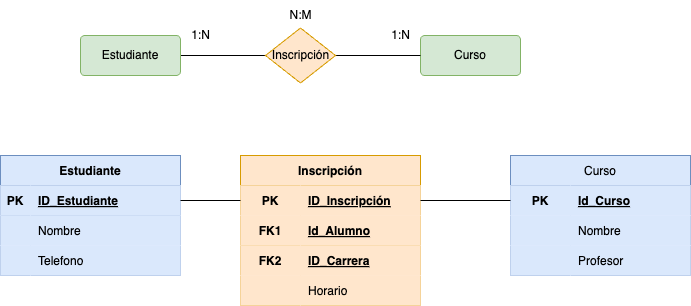

The diagram above was exported from draw.io. Its source (the exported page's mxGraphModel, read from the mxfile embedded in the PNG):
<mxGraphModel dx="616" dy="791" grid="1" gridSize="10" guides="1" tooltips="1" connect="1" arrows="1" fold="1" page="1" pageScale="1" pageWidth="827" pageHeight="1169" math="0" shadow="0">
  <root>
    <mxCell id="0" />
    <mxCell id="1" parent="0" />
    <mxCell id="5" style="edgeStyle=none;html=1;entryX=0;entryY=0.5;entryDx=0;entryDy=0;endArrow=none;endFill=0;" parent="1" source="2" target="4" edge="1">
      <mxGeometry relative="1" as="geometry" />
    </mxCell>
    <mxCell id="2" value="Estudiante" style="rounded=1;arcSize=10;whiteSpace=wrap;html=1;align=center;fillColor=#d5e8d4;strokeColor=#82b366;" parent="1" vertex="1">
      <mxGeometry x="110" y="360" width="100" height="40" as="geometry" />
    </mxCell>
    <mxCell id="3" value="Curso" style="rounded=1;arcSize=10;whiteSpace=wrap;html=1;align=center;fillColor=#d5e8d4;strokeColor=#82b366;" parent="1" vertex="1">
      <mxGeometry x="450" y="360" width="100" height="40" as="geometry" />
    </mxCell>
    <mxCell id="6" style="edgeStyle=none;html=1;endArrow=none;endFill=0;" parent="1" source="4" target="3" edge="1">
      <mxGeometry relative="1" as="geometry" />
    </mxCell>
    <mxCell id="4" value="Inscripción" style="shape=rhombus;html=1;dashed=0;whitespace=wrap;perimeter=rhombusPerimeter;fillColor=#ffe6cc;strokeColor=#d79b00;" parent="1" vertex="1">
      <mxGeometry x="295" y="352.5" width="70" height="55" as="geometry" />
    </mxCell>
    <mxCell id="7" value="1:N" style="text;html=1;align=center;verticalAlign=middle;resizable=0;points=[];autosize=1;strokeColor=none;fillColor=none;" parent="1" vertex="1">
      <mxGeometry x="410" y="345" width="40" height="30" as="geometry" />
    </mxCell>
    <mxCell id="8" value="1:N" style="text;html=1;align=center;verticalAlign=middle;resizable=0;points=[];autosize=1;strokeColor=none;fillColor=none;" parent="1" vertex="1">
      <mxGeometry x="210" y="345" width="40" height="30" as="geometry" />
    </mxCell>
    <mxCell id="9" value="N:M" style="text;html=1;align=center;verticalAlign=middle;resizable=0;points=[];autosize=1;strokeColor=none;fillColor=none;" parent="1" vertex="1">
      <mxGeometry x="305" y="325" width="50" height="30" as="geometry" />
    </mxCell>
    <mxCell id="10" value="Curso" style="shape=table;startSize=30;container=1;collapsible=1;childLayout=tableLayout;fixedRows=1;rowLines=0;fontStyle=0;align=center;resizeLast=1;fillColor=#dae8fc;strokeColor=#6c8ebf;" parent="1" vertex="1">
      <mxGeometry x="540" y="480" width="180" height="120" as="geometry" />
    </mxCell>
    <mxCell id="11" value="" style="shape=tableRow;horizontal=0;startSize=0;swimlaneHead=0;swimlaneBody=0;fillColor=#dae8fc;collapsible=0;dropTarget=0;points=[[0,0.5],[1,0.5]];portConstraint=eastwest;top=0;left=0;right=0;bottom=0;strokeColor=#6c8ebf;" parent="10" vertex="1">
      <mxGeometry y="30" width="180" height="30" as="geometry" />
    </mxCell>
    <mxCell id="12" value="PK" style="shape=partialRectangle;connectable=0;fillColor=#dae8fc;top=0;left=0;bottom=0;right=0;fontStyle=1;overflow=hidden;strokeColor=#6c8ebf;" parent="11" vertex="1">
      <mxGeometry width="60" height="30" as="geometry">
        <mxRectangle width="60" height="30" as="alternateBounds" />
      </mxGeometry>
    </mxCell>
    <mxCell id="13" value="Id_Curso" style="shape=partialRectangle;connectable=0;fillColor=#dae8fc;top=0;left=0;bottom=0;right=0;align=left;spacingLeft=6;fontStyle=5;overflow=hidden;strokeColor=#6c8ebf;" parent="11" vertex="1">
      <mxGeometry x="60" width="120" height="30" as="geometry">
        <mxRectangle width="120" height="30" as="alternateBounds" />
      </mxGeometry>
    </mxCell>
    <mxCell id="37" style="shape=tableRow;horizontal=0;startSize=0;swimlaneHead=0;swimlaneBody=0;fillColor=#dae8fc;collapsible=0;dropTarget=0;points=[[0,0.5],[1,0.5]];portConstraint=eastwest;top=0;left=0;right=0;bottom=0;strokeColor=#6c8ebf;" parent="10" vertex="1">
      <mxGeometry y="60" width="180" height="30" as="geometry" />
    </mxCell>
    <mxCell id="38" style="shape=partialRectangle;connectable=0;fillColor=#dae8fc;top=0;left=0;bottom=0;right=0;fontStyle=1;overflow=hidden;strokeColor=#6c8ebf;" parent="37" vertex="1">
      <mxGeometry width="60" height="30" as="geometry">
        <mxRectangle width="60" height="30" as="alternateBounds" />
      </mxGeometry>
    </mxCell>
    <mxCell id="39" value="Nombre" style="shape=partialRectangle;connectable=0;fillColor=#dae8fc;top=0;left=0;bottom=0;right=0;align=left;spacingLeft=6;fontStyle=0;overflow=hidden;strokeColor=#6c8ebf;" parent="37" vertex="1">
      <mxGeometry x="60" width="120" height="30" as="geometry">
        <mxRectangle width="120" height="30" as="alternateBounds" />
      </mxGeometry>
    </mxCell>
    <mxCell id="40" style="shape=tableRow;horizontal=0;startSize=0;swimlaneHead=0;swimlaneBody=0;fillColor=#dae8fc;collapsible=0;dropTarget=0;points=[[0,0.5],[1,0.5]];portConstraint=eastwest;top=0;left=0;right=0;bottom=0;strokeColor=#6c8ebf;" parent="10" vertex="1">
      <mxGeometry y="90" width="180" height="30" as="geometry" />
    </mxCell>
    <mxCell id="41" style="shape=partialRectangle;connectable=0;fillColor=#dae8fc;top=0;left=0;bottom=0;right=0;fontStyle=1;overflow=hidden;strokeColor=#6c8ebf;" parent="40" vertex="1">
      <mxGeometry width="60" height="30" as="geometry">
        <mxRectangle width="60" height="30" as="alternateBounds" />
      </mxGeometry>
    </mxCell>
    <mxCell id="42" value="Profesor" style="shape=partialRectangle;connectable=0;fillColor=#dae8fc;top=0;left=0;bottom=0;right=0;align=left;spacingLeft=6;fontStyle=0;overflow=hidden;strokeColor=#6c8ebf;" parent="40" vertex="1">
      <mxGeometry x="60" width="120" height="30" as="geometry">
        <mxRectangle width="120" height="30" as="alternateBounds" />
      </mxGeometry>
    </mxCell>
    <mxCell id="23" value="Estudiante" style="shape=table;startSize=30;container=1;collapsible=1;childLayout=tableLayout;fixedRows=1;rowLines=0;fontStyle=1;align=center;resizeLast=1;fillColor=#dae8fc;strokeColor=#6c8ebf;" parent="1" vertex="1">
      <mxGeometry x="30" y="480" width="180" height="120" as="geometry" />
    </mxCell>
    <mxCell id="24" value="" style="shape=tableRow;horizontal=0;startSize=0;swimlaneHead=0;swimlaneBody=0;fillColor=#dae8fc;collapsible=0;dropTarget=0;points=[[0,0.5],[1,0.5]];portConstraint=eastwest;top=0;left=0;right=0;bottom=1;strokeColor=#6c8ebf;" parent="23" vertex="1">
      <mxGeometry y="30" width="180" height="30" as="geometry" />
    </mxCell>
    <mxCell id="25" value="PK" style="shape=partialRectangle;connectable=0;fillColor=#dae8fc;top=0;left=0;bottom=0;right=0;fontStyle=1;overflow=hidden;strokeColor=#6c8ebf;" parent="24" vertex="1">
      <mxGeometry width="30" height="30" as="geometry">
        <mxRectangle width="30" height="30" as="alternateBounds" />
      </mxGeometry>
    </mxCell>
    <mxCell id="26" value="ID_Estudiante" style="shape=partialRectangle;connectable=0;fillColor=#dae8fc;top=0;left=0;bottom=0;right=0;align=left;spacingLeft=6;fontStyle=5;overflow=hidden;strokeColor=#6c8ebf;" parent="24" vertex="1">
      <mxGeometry x="30" width="150" height="30" as="geometry">
        <mxRectangle width="150" height="30" as="alternateBounds" />
      </mxGeometry>
    </mxCell>
    <mxCell id="27" value="" style="shape=tableRow;horizontal=0;startSize=0;swimlaneHead=0;swimlaneBody=0;fillColor=#dae8fc;collapsible=0;dropTarget=0;points=[[0,0.5],[1,0.5]];portConstraint=eastwest;top=0;left=0;right=0;bottom=0;strokeColor=#6c8ebf;" parent="23" vertex="1">
      <mxGeometry y="60" width="180" height="30" as="geometry" />
    </mxCell>
    <mxCell id="28" value="" style="shape=partialRectangle;connectable=0;fillColor=#dae8fc;top=0;left=0;bottom=0;right=0;editable=1;overflow=hidden;strokeColor=#6c8ebf;" parent="27" vertex="1">
      <mxGeometry width="30" height="30" as="geometry">
        <mxRectangle width="30" height="30" as="alternateBounds" />
      </mxGeometry>
    </mxCell>
    <mxCell id="29" value="Nombre" style="shape=partialRectangle;connectable=0;fillColor=#dae8fc;top=0;left=0;bottom=0;right=0;align=left;spacingLeft=6;overflow=hidden;strokeColor=#6c8ebf;" parent="27" vertex="1">
      <mxGeometry x="30" width="150" height="30" as="geometry">
        <mxRectangle width="150" height="30" as="alternateBounds" />
      </mxGeometry>
    </mxCell>
    <mxCell id="30" value="" style="shape=tableRow;horizontal=0;startSize=0;swimlaneHead=0;swimlaneBody=0;fillColor=#dae8fc;collapsible=0;dropTarget=0;points=[[0,0.5],[1,0.5]];portConstraint=eastwest;top=0;left=0;right=0;bottom=0;strokeColor=#6c8ebf;" parent="23" vertex="1">
      <mxGeometry y="90" width="180" height="30" as="geometry" />
    </mxCell>
    <mxCell id="31" value="" style="shape=partialRectangle;connectable=0;fillColor=#dae8fc;top=0;left=0;bottom=0;right=0;editable=1;overflow=hidden;strokeColor=#6c8ebf;" parent="30" vertex="1">
      <mxGeometry width="30" height="30" as="geometry">
        <mxRectangle width="30" height="30" as="alternateBounds" />
      </mxGeometry>
    </mxCell>
    <mxCell id="32" value="Telefono" style="shape=partialRectangle;connectable=0;fillColor=#dae8fc;top=0;left=0;bottom=0;right=0;align=left;spacingLeft=6;overflow=hidden;strokeColor=#6c8ebf;" parent="30" vertex="1">
      <mxGeometry x="30" width="150" height="30" as="geometry">
        <mxRectangle width="150" height="30" as="alternateBounds" />
      </mxGeometry>
    </mxCell>
    <mxCell id="43" value="Inscripción" style="shape=table;startSize=30;container=1;collapsible=1;childLayout=tableLayout;fixedRows=1;rowLines=0;fontStyle=1;align=center;resizeLast=1;fillColor=#ffe6cc;strokeColor=#d79b00;" parent="1" vertex="1">
      <mxGeometry x="270" y="480" width="180" height="150" as="geometry" />
    </mxCell>
    <mxCell id="44" value="" style="shape=tableRow;horizontal=0;startSize=0;swimlaneHead=0;swimlaneBody=0;fillColor=#ffe6cc;collapsible=0;dropTarget=0;points=[[0,0.5],[1,0.5]];portConstraint=eastwest;top=0;left=0;right=0;bottom=0;strokeColor=#d79b00;" parent="43" vertex="1">
      <mxGeometry y="30" width="180" height="30" as="geometry" />
    </mxCell>
    <mxCell id="45" value="PK" style="shape=partialRectangle;connectable=0;fillColor=#ffe6cc;top=0;left=0;bottom=0;right=0;fontStyle=1;overflow=hidden;strokeColor=#d79b00;" parent="44" vertex="1">
      <mxGeometry width="60" height="30" as="geometry">
        <mxRectangle width="60" height="30" as="alternateBounds" />
      </mxGeometry>
    </mxCell>
    <mxCell id="46" value="ID_Inscripción" style="shape=partialRectangle;connectable=0;fillColor=#ffe6cc;top=0;left=0;bottom=0;right=0;align=left;spacingLeft=6;fontStyle=5;overflow=hidden;strokeColor=#d79b00;" parent="44" vertex="1">
      <mxGeometry x="60" width="120" height="30" as="geometry">
        <mxRectangle width="120" height="30" as="alternateBounds" />
      </mxGeometry>
    </mxCell>
    <mxCell id="47" value="" style="shape=tableRow;horizontal=0;startSize=0;swimlaneHead=0;swimlaneBody=0;fillColor=#ffe6cc;collapsible=0;dropTarget=0;points=[[0,0.5],[1,0.5]];portConstraint=eastwest;top=0;left=0;right=0;bottom=1;strokeColor=#d79b00;" parent="43" vertex="1">
      <mxGeometry y="60" width="180" height="30" as="geometry" />
    </mxCell>
    <mxCell id="48" value="FK1" style="shape=partialRectangle;connectable=0;fillColor=#ffe6cc;top=0;left=0;bottom=0;right=0;fontStyle=1;overflow=hidden;strokeColor=#d79b00;" parent="47" vertex="1">
      <mxGeometry width="60" height="30" as="geometry">
        <mxRectangle width="60" height="30" as="alternateBounds" />
      </mxGeometry>
    </mxCell>
    <mxCell id="49" value="Id_Alumno" style="shape=partialRectangle;connectable=0;fillColor=#ffe6cc;top=0;left=0;bottom=0;right=0;align=left;spacingLeft=6;fontStyle=5;overflow=hidden;strokeColor=#d79b00;" parent="47" vertex="1">
      <mxGeometry x="60" width="120" height="30" as="geometry">
        <mxRectangle width="120" height="30" as="alternateBounds" />
      </mxGeometry>
    </mxCell>
    <mxCell id="50" value="" style="shape=tableRow;horizontal=0;startSize=0;swimlaneHead=0;swimlaneBody=0;fillColor=#ffe6cc;collapsible=0;dropTarget=0;points=[[0,0.5],[1,0.5]];portConstraint=eastwest;top=0;left=0;right=0;bottom=0;strokeColor=#d79b00;" parent="43" vertex="1">
      <mxGeometry y="90" width="180" height="30" as="geometry" />
    </mxCell>
    <mxCell id="51" value="FK2" style="shape=partialRectangle;connectable=0;fillColor=#ffe6cc;top=0;left=0;bottom=0;right=0;editable=1;overflow=hidden;strokeColor=#d79b00;fontStyle=1" parent="50" vertex="1">
      <mxGeometry width="60" height="30" as="geometry">
        <mxRectangle width="60" height="30" as="alternateBounds" />
      </mxGeometry>
    </mxCell>
    <mxCell id="52" value="ID_Carrera" style="shape=partialRectangle;connectable=0;fillColor=#ffe6cc;top=0;left=0;bottom=0;right=0;align=left;spacingLeft=6;overflow=hidden;strokeColor=#d79b00;fontStyle=5" parent="50" vertex="1">
      <mxGeometry x="60" width="120" height="30" as="geometry">
        <mxRectangle width="120" height="30" as="alternateBounds" />
      </mxGeometry>
    </mxCell>
    <mxCell id="53" value="" style="shape=tableRow;horizontal=0;startSize=0;swimlaneHead=0;swimlaneBody=0;fillColor=#ffe6cc;collapsible=0;dropTarget=0;points=[[0,0.5],[1,0.5]];portConstraint=eastwest;top=0;left=0;right=0;bottom=0;strokeColor=#d79b00;" parent="43" vertex="1">
      <mxGeometry y="120" width="180" height="30" as="geometry" />
    </mxCell>
    <mxCell id="54" value="" style="shape=partialRectangle;connectable=0;fillColor=#ffe6cc;top=0;left=0;bottom=0;right=0;editable=1;overflow=hidden;strokeColor=#d79b00;" parent="53" vertex="1">
      <mxGeometry width="60" height="30" as="geometry">
        <mxRectangle width="60" height="30" as="alternateBounds" />
      </mxGeometry>
    </mxCell>
    <mxCell id="55" value="Horario" style="shape=partialRectangle;connectable=0;fillColor=#ffe6cc;top=0;left=0;bottom=0;right=0;align=left;spacingLeft=6;overflow=hidden;strokeColor=#d79b00;" parent="53" vertex="1">
      <mxGeometry x="60" width="120" height="30" as="geometry">
        <mxRectangle width="120" height="30" as="alternateBounds" />
      </mxGeometry>
    </mxCell>
    <mxCell id="62" style="edgeStyle=none;html=1;entryX=0;entryY=0.5;entryDx=0;entryDy=0;endArrow=none;endFill=0;" parent="1" source="24" target="44" edge="1">
      <mxGeometry relative="1" as="geometry" />
    </mxCell>
    <mxCell id="63" style="edgeStyle=none;html=1;entryX=1;entryY=0.5;entryDx=0;entryDy=0;endArrow=none;endFill=0;" parent="1" source="11" target="44" edge="1">
      <mxGeometry relative="1" as="geometry" />
    </mxCell>
  </root>
</mxGraphModel>